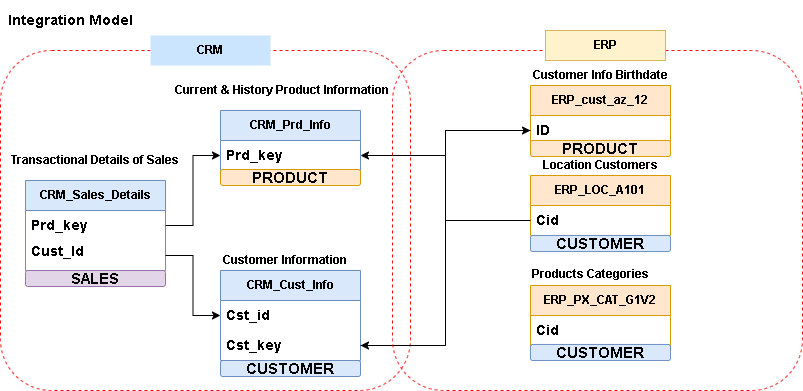

The diagram above was exported from draw.io. Its source (the exported page's mxGraphModel, read from the mxfile embedded in the PNG):
<mxGraphModel dx="854" dy="477" grid="1" gridSize="10" guides="1" tooltips="1" connect="1" arrows="1" fold="1" page="1" pageScale="1" pageWidth="850" pageHeight="1100" math="0" shadow="0">
  <root>
    <mxCell id="0" />
    <mxCell id="1" parent="0" />
    <mxCell id="5yacxvAvOWpNcY5Rnhhh-31" parent="1" style="rounded=1;whiteSpace=wrap;html=1;fillColor=none;dashed=1;strokeColor=light-dark(#f40b0b, #ededed);" value="" vertex="1">
      <mxGeometry height="340" width="410" x="10" y="60" as="geometry" />
    </mxCell>
    <mxCell id="5yacxvAvOWpNcY5Rnhhh-1" parent="1" style="text;strokeColor=none;fillColor=none;align=center;verticalAlign=middle;spacingLeft=4;spacingRight=4;overflow=hidden;points=[[0,0.5],[1,0.5]];portConstraint=eastwest;rotatable=0;whiteSpace=wrap;html=1;" value="&lt;b&gt;&lt;font style=&quot;font-size: 14px;&quot;&gt;Integration Model&lt;/font&gt;&lt;/b&gt;" vertex="1">
      <mxGeometry height="40" width="140" x="10" y="10" as="geometry" />
    </mxCell>
    <mxCell id="5yacxvAvOWpNcY5Rnhhh-2" parent="1" style="swimlane;fontStyle=1;childLayout=stackLayout;horizontal=1;startSize=30;horizontalStack=0;resizeParent=1;resizeParentMax=0;resizeLast=0;collapsible=1;marginBottom=0;whiteSpace=wrap;html=1;fillColor=#dae8fc;strokeColor=#6c8ebf;fontSize=12;" value="CRM_Cust_Info" vertex="1">
      <mxGeometry height="90" width="140" x="230" y="280" as="geometry" />
    </mxCell>
    <mxCell id="5yacxvAvOWpNcY5Rnhhh-3" parent="5yacxvAvOWpNcY5Rnhhh-2" style="text;strokeColor=none;fillColor=none;align=left;verticalAlign=middle;spacingLeft=4;spacingRight=4;overflow=hidden;points=[[0,0.5],[1,0.5]];portConstraint=eastwest;rotatable=0;whiteSpace=wrap;html=1;fontSize=14;" value="&lt;b&gt;Cst_id&lt;/b&gt;" vertex="1">
      <mxGeometry height="30" width="140" y="30" as="geometry" />
    </mxCell>
    <mxCell id="5yacxvAvOWpNcY5Rnhhh-19" parent="5yacxvAvOWpNcY5Rnhhh-2" style="text;strokeColor=none;fillColor=none;align=left;verticalAlign=middle;spacingLeft=4;spacingRight=4;overflow=hidden;points=[[0,0.5],[1,0.5]];portConstraint=eastwest;rotatable=0;whiteSpace=wrap;html=1;fontSize=14;" value="&lt;b&gt;Cst_key&lt;/b&gt;" vertex="1">
      <mxGeometry height="30" width="140" y="60" as="geometry" />
    </mxCell>
    <mxCell id="5yacxvAvOWpNcY5Rnhhh-7" parent="1" style="text;html=1;whiteSpace=wrap;strokeColor=none;fillColor=none;align=center;verticalAlign=middle;rounded=0;fontStyle=1" value="Customer Information" vertex="1">
      <mxGeometry height="40" width="130" x="230" y="250" as="geometry" />
    </mxCell>
    <mxCell id="5yacxvAvOWpNcY5Rnhhh-8" parent="1" style="swimlane;fontStyle=1;childLayout=stackLayout;horizontal=1;startSize=30;horizontalStack=0;resizeParent=1;resizeParentMax=0;resizeLast=0;collapsible=1;marginBottom=0;whiteSpace=wrap;html=1;fillColor=#dae8fc;strokeColor=#6c8ebf;fontSize=12;" value="CRM_Prd_Info" vertex="1">
      <mxGeometry height="60" width="140" x="230" y="120" as="geometry" />
    </mxCell>
    <mxCell id="5yacxvAvOWpNcY5Rnhhh-9" parent="5yacxvAvOWpNcY5Rnhhh-8" style="text;strokeColor=none;fillColor=none;align=left;verticalAlign=middle;spacingLeft=4;spacingRight=4;overflow=hidden;points=[[0,0.5],[1,0.5]];portConstraint=eastwest;rotatable=0;whiteSpace=wrap;html=1;fontSize=14;" value="&lt;b&gt;Prd_key&lt;/b&gt;" vertex="1">
      <mxGeometry height="30" width="140" y="30" as="geometry" />
    </mxCell>
    <mxCell id="5yacxvAvOWpNcY5Rnhhh-10" parent="1" style="text;html=1;whiteSpace=wrap;strokeColor=none;fillColor=none;align=center;verticalAlign=middle;rounded=0;fontStyle=1" value="Current &amp;amp; History Product Information" vertex="1">
      <mxGeometry height="40" width="220" x="182" y="80" as="geometry" />
    </mxCell>
    <mxCell id="5yacxvAvOWpNcY5Rnhhh-11" parent="1" style="swimlane;fontStyle=1;childLayout=stackLayout;horizontal=1;startSize=30;horizontalStack=0;resizeParent=1;resizeParentMax=0;resizeLast=0;collapsible=1;marginBottom=0;whiteSpace=wrap;html=1;fillColor=#dae8fc;strokeColor=#6c8ebf;fontSize=12;" value="CRM_Sales_Details" vertex="1">
      <mxGeometry height="90" width="140" x="35" y="190" as="geometry" />
    </mxCell>
    <mxCell id="5yacxvAvOWpNcY5Rnhhh-12" parent="5yacxvAvOWpNcY5Rnhhh-11" style="text;strokeColor=none;fillColor=none;align=left;verticalAlign=middle;spacingLeft=4;spacingRight=4;overflow=hidden;points=[[0,0.5],[1,0.5]];portConstraint=eastwest;rotatable=0;whiteSpace=wrap;html=1;fontSize=14;" value="&lt;b&gt;Prd_key&lt;/b&gt;" vertex="1">
      <mxGeometry height="30" width="140" y="30" as="geometry" />
    </mxCell>
    <mxCell id="5yacxvAvOWpNcY5Rnhhh-14" parent="5yacxvAvOWpNcY5Rnhhh-11" style="text;strokeColor=none;fillColor=none;align=left;verticalAlign=middle;spacingLeft=4;spacingRight=4;overflow=hidden;points=[[0,0.5],[1,0.5]];portConstraint=eastwest;rotatable=0;whiteSpace=wrap;html=1;fontSize=14;" value="&lt;b&gt;Cust_Id&lt;/b&gt;&lt;div&gt;&lt;b&gt;&lt;br&gt;&lt;/b&gt;&lt;/div&gt;" vertex="1">
      <mxGeometry height="30" width="140" y="60" as="geometry" />
    </mxCell>
    <mxCell id="5yacxvAvOWpNcY5Rnhhh-13" parent="1" style="text;html=1;whiteSpace=wrap;strokeColor=none;fillColor=none;align=center;verticalAlign=middle;rounded=0;fontStyle=1" value="Transactional Details of Sales" vertex="1">
      <mxGeometry height="40" width="170" x="20" y="150" as="geometry" />
    </mxCell>
    <mxCell id="5yacxvAvOWpNcY5Rnhhh-15" edge="1" parent="1" source="5yacxvAvOWpNcY5Rnhhh-14" style="edgeStyle=orthogonalEdgeStyle;rounded=0;orthogonalLoop=1;jettySize=auto;html=1;" target="5yacxvAvOWpNcY5Rnhhh-3">
      <mxGeometry relative="1" as="geometry" />
    </mxCell>
    <mxCell id="5yacxvAvOWpNcY5Rnhhh-16" edge="1" parent="1" source="5yacxvAvOWpNcY5Rnhhh-12" style="edgeStyle=orthogonalEdgeStyle;rounded=0;orthogonalLoop=1;jettySize=auto;html=1;" target="5yacxvAvOWpNcY5Rnhhh-9">
      <mxGeometry relative="1" as="geometry" />
    </mxCell>
    <mxCell id="5yacxvAvOWpNcY5Rnhhh-17" parent="1" style="swimlane;fontStyle=1;childLayout=stackLayout;horizontal=1;startSize=30;horizontalStack=0;resizeParent=1;resizeParentMax=0;resizeLast=0;collapsible=1;marginBottom=0;whiteSpace=wrap;html=1;fillColor=#ffe6cc;strokeColor=#d79b00;fontSize=12;" value="ERP_cust_az_12" vertex="1">
      <mxGeometry height="60" width="140" x="540" y="95" as="geometry" />
    </mxCell>
    <mxCell id="5yacxvAvOWpNcY5Rnhhh-18" parent="5yacxvAvOWpNcY5Rnhhh-17" style="text;strokeColor=none;fillColor=none;align=left;verticalAlign=middle;spacingLeft=4;spacingRight=4;overflow=hidden;points=[[0,0.5],[1,0.5]];portConstraint=eastwest;rotatable=0;whiteSpace=wrap;html=1;fontSize=14;" value="&lt;b&gt;ID&lt;/b&gt;" vertex="1">
      <mxGeometry height="30" width="140" y="30" as="geometry" />
    </mxCell>
    <mxCell id="5yacxvAvOWpNcY5Rnhhh-20" edge="1" parent="1" source="5yacxvAvOWpNcY5Rnhhh-19" style="edgeStyle=orthogonalEdgeStyle;rounded=0;orthogonalLoop=1;jettySize=auto;html=1;" target="5yacxvAvOWpNcY5Rnhhh-18">
      <mxGeometry relative="1" as="geometry" />
    </mxCell>
    <mxCell id="5yacxvAvOWpNcY5Rnhhh-21" parent="1" style="text;html=1;whiteSpace=wrap;strokeColor=none;fillColor=none;align=center;verticalAlign=middle;rounded=0;fontStyle=1" value="Customer Info Birthdate" vertex="1">
      <mxGeometry height="40" width="220" x="500" y="65" as="geometry" />
    </mxCell>
    <mxCell id="5yacxvAvOWpNcY5Rnhhh-22" parent="1" style="swimlane;fontStyle=1;childLayout=stackLayout;horizontal=1;startSize=30;horizontalStack=0;resizeParent=1;resizeParentMax=0;resizeLast=0;collapsible=1;marginBottom=0;whiteSpace=wrap;html=1;fillColor=#ffe6cc;strokeColor=#d79b00;fontSize=12;" value="ERP_LOC_A101" vertex="1">
      <mxGeometry height="60" width="140" x="540" y="185" as="geometry" />
    </mxCell>
    <mxCell id="5yacxvAvOWpNcY5Rnhhh-23" parent="5yacxvAvOWpNcY5Rnhhh-22" style="text;strokeColor=none;fillColor=none;align=left;verticalAlign=middle;spacingLeft=4;spacingRight=4;overflow=hidden;points=[[0,0.5],[1,0.5]];portConstraint=eastwest;rotatable=0;whiteSpace=wrap;html=1;fontSize=14;" value="&lt;b&gt;Cid&lt;/b&gt;" vertex="1">
      <mxGeometry height="30" width="140" y="30" as="geometry" />
    </mxCell>
    <mxCell id="5yacxvAvOWpNcY5Rnhhh-24" edge="1" parent="1" source="5yacxvAvOWpNcY5Rnhhh-23" style="edgeStyle=orthogonalEdgeStyle;rounded=0;orthogonalLoop=1;jettySize=auto;html=1;" target="5yacxvAvOWpNcY5Rnhhh-19">
      <mxGeometry relative="1" as="geometry" />
    </mxCell>
    <mxCell id="5yacxvAvOWpNcY5Rnhhh-25" parent="1" style="text;html=1;whiteSpace=wrap;strokeColor=none;fillColor=none;align=center;verticalAlign=middle;rounded=0;fontStyle=1" value="Location Customers" vertex="1">
      <mxGeometry height="40" width="220" x="500" y="155" as="geometry" />
    </mxCell>
    <mxCell id="5yacxvAvOWpNcY5Rnhhh-27" parent="1" style="swimlane;fontStyle=1;childLayout=stackLayout;horizontal=1;startSize=30;horizontalStack=0;resizeParent=1;resizeParentMax=0;resizeLast=0;collapsible=1;marginBottom=0;whiteSpace=wrap;html=1;fillColor=#ffe6cc;strokeColor=#d79b00;fontSize=12;" value="ERP_PX_CAT_G1V2" vertex="1">
      <mxGeometry height="60" width="140" x="540" y="295" as="geometry" />
    </mxCell>
    <mxCell id="5yacxvAvOWpNcY5Rnhhh-28" parent="5yacxvAvOWpNcY5Rnhhh-27" style="text;strokeColor=none;fillColor=none;align=left;verticalAlign=middle;spacingLeft=4;spacingRight=4;overflow=hidden;points=[[0,0.5],[1,0.5]];portConstraint=eastwest;rotatable=0;whiteSpace=wrap;html=1;fontSize=14;" value="&lt;b&gt;Cid&lt;/b&gt;" vertex="1">
      <mxGeometry height="30" width="140" y="30" as="geometry" />
    </mxCell>
    <mxCell id="5yacxvAvOWpNcY5Rnhhh-29" edge="1" parent="1" source="5yacxvAvOWpNcY5Rnhhh-18" style="edgeStyle=orthogonalEdgeStyle;rounded=0;orthogonalLoop=1;jettySize=auto;html=1;" target="5yacxvAvOWpNcY5Rnhhh-9">
      <mxGeometry relative="1" as="geometry" />
    </mxCell>
    <mxCell id="5yacxvAvOWpNcY5Rnhhh-30" parent="1" style="text;html=1;whiteSpace=wrap;strokeColor=none;fillColor=none;align=center;verticalAlign=middle;rounded=0;fontStyle=1" value="Products Categories" vertex="1">
      <mxGeometry height="40" width="220" x="490" y="264" as="geometry" />
    </mxCell>
    <mxCell id="5yacxvAvOWpNcY5Rnhhh-32" parent="1" style="text;html=1;whiteSpace=wrap;strokeColor=none;fillColor=#CCE5FF;align=center;verticalAlign=middle;rounded=0;fontStyle=1" value="CRM" vertex="1">
      <mxGeometry height="30" width="120" x="160" y="45" as="geometry" />
    </mxCell>
    <mxCell id="5yacxvAvOWpNcY5Rnhhh-36" parent="1" style="rounded=1;whiteSpace=wrap;html=1;fillColor=none;dashed=1;strokeColor=light-dark(#f40b0b, #ededed);" value="" vertex="1">
      <mxGeometry height="340" width="410" x="402" y="60" as="geometry" />
    </mxCell>
    <mxCell id="5yacxvAvOWpNcY5Rnhhh-35" parent="1" style="text;html=1;whiteSpace=wrap;strokeColor=#d6b656;fillColor=#fff2cc;align=center;verticalAlign=middle;rounded=0;fontStyle=1" value="ERP" vertex="1">
      <mxGeometry height="30" width="120" x="555" y="40" as="geometry" />
    </mxCell>
    <mxCell id="x9us6wtpbBtT01F7vpJR-9" parent="1" style="rounded=1;align=center;fillColor=#ffe6cc;strokeColor=#d79b00;html=1;whiteSpace=wrap;fontSize=12" value="&lt;b&gt;&lt;font style=&quot;font-size: 15px;&quot;&gt;PRODUCT&lt;/font&gt;&lt;/b&gt;" vertex="1">
      <mxGeometry height="16" width="140" x="230" y="179" as="geometry" />
    </mxCell>
    <mxCell id="x9us6wtpbBtT01F7vpJR-10" parent="1" style="rounded=1;align=center;fillColor=#ffe6cc;strokeColor=#d79b00;html=1;whiteSpace=wrap;fontSize=12" value="&lt;b&gt;&lt;font style=&quot;font-size: 15px;&quot;&gt;PRODUCT&lt;/font&gt;&lt;/b&gt;" vertex="1">
      <mxGeometry height="16" width="140" x="540" y="150" as="geometry" />
    </mxCell>
    <mxCell id="x9us6wtpbBtT01F7vpJR-11" parent="1" style="rounded=1;align=center;fillColor=#dae8fc;strokeColor=#6c8ebf;html=1;whiteSpace=wrap;fontSize=12" value="&lt;span style=&quot;font-size: 15px;&quot;&gt;&lt;b&gt;CUSTOMER&lt;/b&gt;&lt;/span&gt;" vertex="1">
      <mxGeometry height="16" width="140" x="540" y="245" as="geometry" />
    </mxCell>
    <mxCell id="x9us6wtpbBtT01F7vpJR-12" parent="1" style="rounded=1;align=center;fillColor=#dae8fc;strokeColor=#6c8ebf;html=1;whiteSpace=wrap;fontSize=12" value="&lt;span style=&quot;font-size: 15px;&quot;&gt;&lt;b&gt;CUSTOMER&lt;/b&gt;&lt;/span&gt;" vertex="1">
      <mxGeometry height="16" width="140" x="540" y="354" as="geometry" />
    </mxCell>
    <mxCell id="x9us6wtpbBtT01F7vpJR-13" parent="1" style="rounded=1;align=center;fillColor=#dae8fc;strokeColor=#6c8ebf;html=1;whiteSpace=wrap;fontSize=12" value="&lt;span style=&quot;font-size: 15px;&quot;&gt;&lt;b&gt;CUSTOMER&lt;/b&gt;&lt;/span&gt;" vertex="1">
      <mxGeometry height="16" width="140" x="230" y="370" as="geometry" />
    </mxCell>
    <mxCell id="x9us6wtpbBtT01F7vpJR-14" parent="1" style="rounded=1;align=center;fillColor=#e1d5e7;strokeColor=#9673a6;html=1;whiteSpace=wrap;fontSize=12" value="&lt;span style=&quot;font-size: 15px;&quot;&gt;&lt;b&gt;SALES&lt;/b&gt;&lt;/span&gt;" vertex="1">
      <mxGeometry height="16" width="140" x="35" y="280" as="geometry" />
    </mxCell>
  </root>
</mxGraphModel>